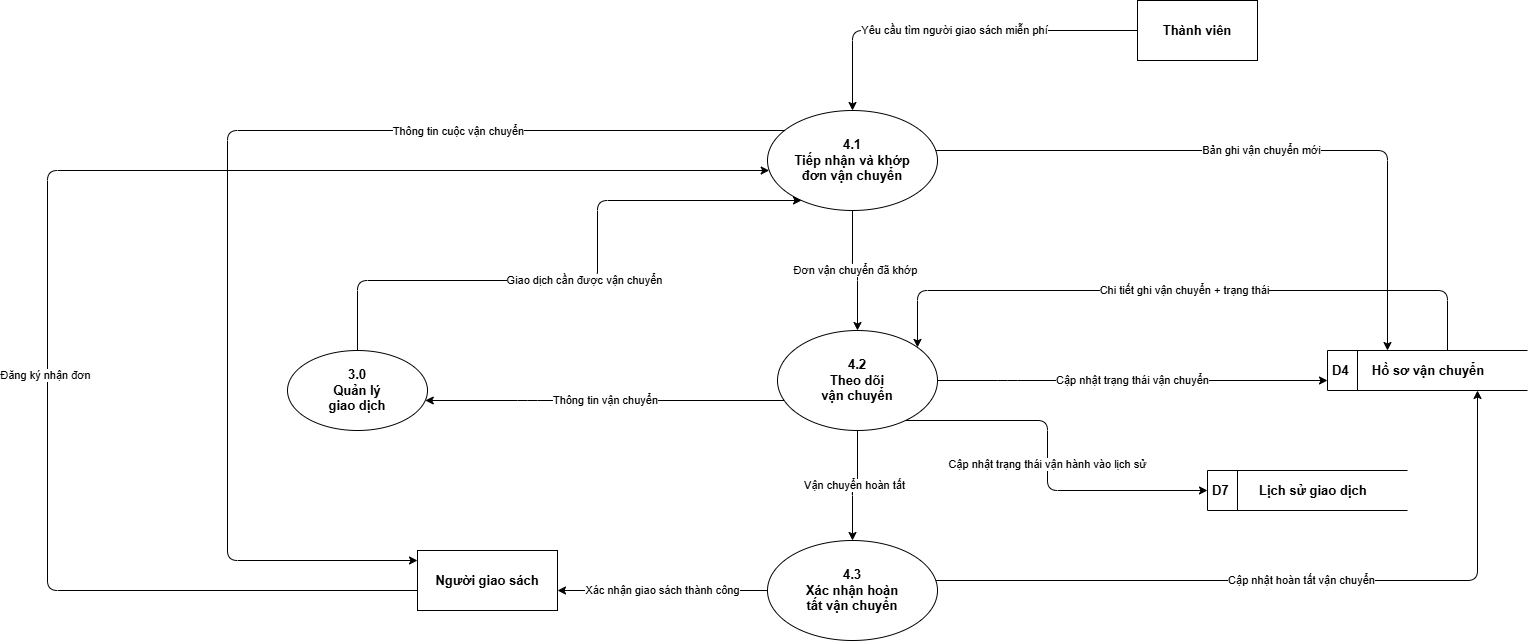

The diagram above was exported from draw.io. Its source (the exported page's mxGraphModel, read from the mxfile embedded in the PNG):
<mxGraphModel dx="2721" dy="2318" grid="1" gridSize="10" guides="1" tooltips="1" connect="1" arrows="1" fold="1" page="1" pageScale="1" pageWidth="827" pageHeight="1169" math="0" shadow="0">
  <root>
    <mxCell id="0" />
    <mxCell id="1" parent="0" />
    <mxCell id="tv" parent="1" style="rounded=0;whiteSpace=wrap;html=1;fillColor=#ffffff;strokeColor=#000000;fontStyle=1;fontSize=13;fontFamily=Helvetica;" value="Thành viên" vertex="1">
      <mxGeometry height="60" width="120" x="680" y="-70" as="geometry" />
    </mxCell>
    <mxCell id="ngs" parent="1" style="rounded=0;whiteSpace=wrap;html=1;fillColor=#ffffff;strokeColor=#000000;fontStyle=1;fontSize=13;fontFamily=Helvetica;" value="Người giao sách" vertex="1">
      <mxGeometry height="60" width="140" x="-40" y="480" as="geometry" />
    </mxCell>
    <mxCell id="p3" parent="1" style="ellipse;whiteSpace=wrap;html=1;fillColor=#ffffff;strokeColor=#000000;fontSize=13;fontStyle=1;fontFamily=Helvetica;" value="3.0&#10;Quản lý&#10;giao dịch" vertex="1">
      <mxGeometry height="80" width="140" x="-170" y="280" as="geometry" />
    </mxCell>
    <mxCell id="p4_1" parent="1" style="ellipse;whiteSpace=wrap;html=1;fillColor=#ffffff;strokeColor=#000000;fontSize=13;fontStyle=1;fontFamily=Helvetica;" value="4.1&#10;Tiếp nhận và khớp&#10;đơn vận chuyển" vertex="1">
      <mxGeometry height="100" width="170" x="310" y="40" as="geometry" />
    </mxCell>
    <mxCell id="p4_2" parent="1" style="ellipse;whiteSpace=wrap;html=1;fillColor=#ffffff;strokeColor=#000000;fontSize=13;fontStyle=1;fontFamily=Helvetica;" value="4.2&#10;Theo dõi&#10;vận chuyển" vertex="1">
      <mxGeometry height="100" width="160" x="320" y="260" as="geometry" />
    </mxCell>
    <mxCell id="p4_3" parent="1" style="ellipse;whiteSpace=wrap;html=1;fillColor=#ffffff;strokeColor=#000000;fontSize=13;fontStyle=1;fontFamily=Helvetica;" value="4.3&#10;Xác nhận hoàn&#10;tất vận chuyển" vertex="1">
      <mxGeometry height="100" width="170" x="310" y="470" as="geometry" />
    </mxCell>
    <mxCell id="d4" parent="1" style="html=1;dashed=0;whiteSpace=wrap;shape=mxgraph.dfd.dataStoreID;align=left;spacingLeft=3;points=[[0,0],[0.5,0],[1,0],[0,0.5],[1,0.5],[0,1],[0.5,1],[1,1]];fontSize=13;fontStyle=1;fontFamily=Helvetica;" value="D4&amp;nbsp;&lt;span style=&quot;white-space: pre;&quot;&gt;&#09;&lt;/span&gt;&amp;nbsp; &amp;nbsp;Hồ sơ vận chuyển" vertex="1">
      <mxGeometry height="40" width="200" x="870" y="280" as="geometry" />
    </mxCell>
    <mxCell id="d7" parent="1" style="html=1;dashed=0;whiteSpace=wrap;shape=mxgraph.dfd.dataStoreID;align=left;spacingLeft=3;points=[[0,0],[0.5,0],[1,0],[0,0.5],[1,0.5],[0,1],[0.5,1],[1,1]];fontSize=13;fontStyle=1;fontFamily=Helvetica;" value="D7&amp;nbsp;&lt;span style=&quot;white-space: pre;&quot;&gt;&#09;&lt;/span&gt;&amp;nbsp; &amp;nbsp; &amp;nbsp;Lịch sử giao dịch" vertex="1">
      <mxGeometry height="40" width="200" x="750" y="400" as="geometry" />
    </mxCell>
    <mxCell id="f1" edge="1" parent="1" source="tv" style="edgeStyle=orthogonalEdgeStyle;rounded=1;html=1;fontSize=11;fontFamily=Helvetica;" target="p4_1" value="Yêu cầu tìm người giao sách miễn phí">
      <mxGeometry relative="1" as="geometry" />
    </mxCell>
    <mxCell id="f2" edge="1" parent="1" source="p3" style="edgeStyle=orthogonalEdgeStyle;rounded=1;html=1;fontSize=11;fontFamily=Helvetica;" target="p4_1" value="Giao dịch cần được vận chuyển">
      <mxGeometry relative="1" as="geometry">
        <Array as="points">
          <mxPoint x="-100" y="210" />
          <mxPoint x="140" y="210" />
          <mxPoint x="140" y="130" />
        </Array>
      </mxGeometry>
    </mxCell>
    <mxCell id="f3" edge="1" parent="1" source="ngs" style="edgeStyle=orthogonalEdgeStyle;rounded=1;html=1;fontSize=11;fontFamily=Helvetica;" target="p4_1" value="">
      <mxGeometry relative="1" as="geometry">
        <Array as="points">
          <mxPoint x="-410" y="520" />
          <mxPoint x="-410" y="100" />
        </Array>
      </mxGeometry>
    </mxCell>
    <mxCell id="a6YCS3VHjvAXl1Dsn7DA-2" connectable="0" parent="f3" style="edgeLabel;html=1;align=center;verticalAlign=middle;resizable=0;points=[];" value="Đăng ký nhận đơn" vertex="1">
      <mxGeometry relative="1" x="-0.2242" y="3" as="geometry">
        <mxPoint as="offset" />
      </mxGeometry>
    </mxCell>
    <mxCell id="f4" edge="1" parent="1" source="p4_1" style="edgeStyle=orthogonalEdgeStyle;rounded=1;html=1;fontSize=11;fontFamily=Helvetica;" target="ngs" value="">
      <mxGeometry relative="1" as="geometry">
        <Array as="points">
          <mxPoint x="-230" y="60" />
          <mxPoint x="-230" y="490" />
        </Array>
      </mxGeometry>
    </mxCell>
    <mxCell id="a6YCS3VHjvAXl1Dsn7DA-1" connectable="0" parent="f4" style="edgeLabel;html=1;align=center;verticalAlign=middle;resizable=0;points=[];" value="Thông tin cuộc vận chuyển" vertex="1">
      <mxGeometry relative="1" x="-0.4437" as="geometry">
        <mxPoint as="offset" />
      </mxGeometry>
    </mxCell>
    <mxCell id="f5" edge="1" parent="1" source="p4_1" style="edgeStyle=orthogonalEdgeStyle;rounded=1;html=1;fontSize=11;fontFamily=Helvetica;" target="d4" value="Bản ghi vận chuyển mới">
      <mxGeometry relative="1" as="geometry">
        <Array as="points">
          <mxPoint x="930" y="80" />
        </Array>
      </mxGeometry>
    </mxCell>
    <mxCell id="f6" edge="1" parent="1" source="d4" style="edgeStyle=orthogonalEdgeStyle;rounded=1;html=1;fontSize=11;fontFamily=Helvetica;" target="p4_2" value="Chi tiết ghi vận chuyển + trạng thái">
      <mxGeometry relative="1" as="geometry">
        <Array as="points">
          <mxPoint x="990" y="220" />
          <mxPoint x="460" y="220" />
        </Array>
      </mxGeometry>
    </mxCell>
    <mxCell id="f7" edge="1" parent="1" source="p4_2" style="edgeStyle=orthogonalEdgeStyle;rounded=1;html=1;fontSize=11;fontFamily=Helvetica;" target="d4" value="Cập nhật trạng thái vận chuyển">
      <mxGeometry relative="1" as="geometry">
        <Array as="points">
          <mxPoint x="550" y="310" />
          <mxPoint x="550" y="310" />
        </Array>
      </mxGeometry>
    </mxCell>
    <mxCell id="f8" edge="1" parent="1" source="p4_2" style="edgeStyle=orthogonalEdgeStyle;rounded=1;html=1;fontSize=11;fontFamily=Helvetica;" target="p3" value="Thông tin vận chuyển">
      <mxGeometry relative="1" as="geometry">
        <Array as="points">
          <mxPoint x="70" y="330" />
          <mxPoint x="70" y="330" />
        </Array>
      </mxGeometry>
    </mxCell>
    <mxCell id="f9" edge="1" parent="1" source="p4_2" style="edgeStyle=orthogonalEdgeStyle;rounded=1;html=1;fontSize=11;fontFamily=Helvetica;" target="d7" value="Cập nhật trạng thái vận hành vào lịch sử">
      <mxGeometry relative="1" as="geometry">
        <Array as="points">
          <mxPoint x="590" y="350" />
          <mxPoint x="590" y="420" />
        </Array>
      </mxGeometry>
    </mxCell>
    <mxCell id="f10" edge="1" parent="1" source="p4_3" style="edgeStyle=orthogonalEdgeStyle;rounded=1;html=1;fontSize=11;fontFamily=Helvetica;" target="ngs" value="Xác nhận giao sách thành công">
      <mxGeometry relative="1" as="geometry">
        <Array as="points">
          <mxPoint x="170" y="520" />
          <mxPoint x="170" y="520" />
        </Array>
      </mxGeometry>
    </mxCell>
    <mxCell id="f11" edge="1" parent="1" source="p4_3" style="edgeStyle=orthogonalEdgeStyle;rounded=1;html=1;fontSize=11;fontFamily=Helvetica;entryX=0.75;entryY=1;entryDx=0;entryDy=0;" target="d4" value="Cập nhật hoàn tất vận chuyển">
      <mxGeometry relative="1" as="geometry">
        <Array as="points">
          <mxPoint x="1020" y="510" />
        </Array>
      </mxGeometry>
    </mxCell>
    <mxCell id="f12" edge="1" parent="1" source="p4_1" style="edgeStyle=orthogonalEdgeStyle;rounded=1;html=1;fontSize=11;fontFamily=Helvetica;" target="p4_2" value="Đơn vận chuyển đã khớp">
      <mxGeometry relative="1" as="geometry" />
    </mxCell>
    <mxCell id="f13" edge="1" parent="1" source="p4_2" style="edgeStyle=orthogonalEdgeStyle;rounded=1;html=1;fontSize=11;fontFamily=Helvetica;" target="p4_3" value="Vận chuyển hoàn tất">
      <mxGeometry relative="1" as="geometry" />
    </mxCell>
  </root>
</mxGraphModel>